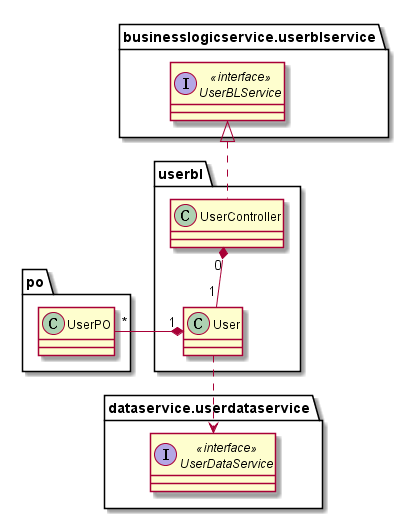

The diagram above was rendered by PlantUML. Its source (embedded in the PNG):
@startuml userbl_detailed_class_diagram

interface businesslogicservice.userblservice.UserBLService << interface >>
class po.UserPO
interface dataservice.userdataservice.UserDataService << interface >>

package "userbl" {
    class UserController
    class User
    User "1" *-left- "*" po.UserPO
    User .down.> dataservice.userdataservice.UserDataService
    UserController .up.|> businesslogicservice.userblservice.UserBLService
    UserController "0" *-down- "1" User
}

@enduml